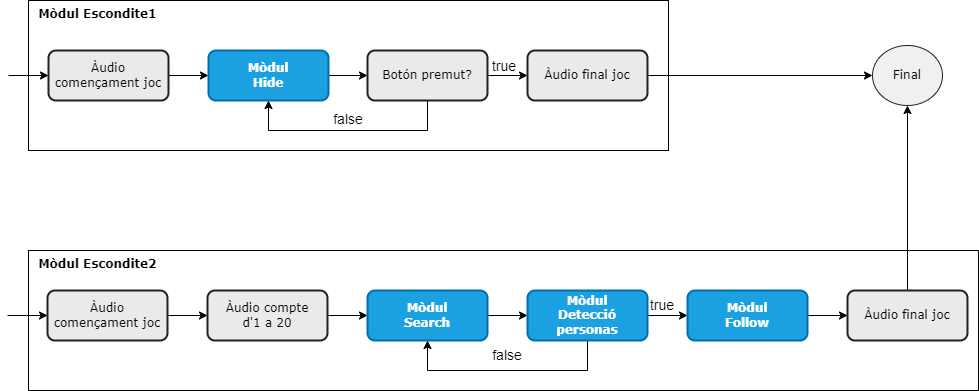

The diagram above was exported from draw.io. Its source (the exported page's mxGraphModel, read from the mxfile embedded in the PNG):
<mxGraphModel dx="1050" dy="483" grid="1" gridSize="10" guides="1" tooltips="1" connect="1" arrows="1" fold="1" page="1" pageScale="1" pageWidth="827" pageHeight="1169" math="0" shadow="0">
  <root>
    <mxCell id="0" />
    <mxCell id="1" parent="0" />
    <mxCell id="YU1ir4OctO4mNc-glWPk-31" value="&lt;font face=&quot;Verdana&quot;&gt;&amp;nbsp; Mòdul Escondite2&lt;/font&gt;" style="rounded=0;whiteSpace=wrap;html=1;align=left;verticalAlign=top;fontStyle=1" parent="1" vertex="1">
      <mxGeometry x="60" y="280" width="950" height="140" as="geometry" />
    </mxCell>
    <mxCell id="YU1ir4OctO4mNc-glWPk-30" value="&lt;font face=&quot;Verdana&quot;&gt;&amp;nbsp; Mòdul Escondite1&lt;/font&gt;" style="rounded=0;whiteSpace=wrap;html=1;align=left;verticalAlign=top;fontStyle=1" parent="1" vertex="1">
      <mxGeometry x="60" y="30" width="640" height="150" as="geometry" />
    </mxCell>
    <mxCell id="YU1ir4OctO4mNc-glWPk-12" style="edgeStyle=orthogonalEdgeStyle;rounded=0;orthogonalLoop=1;jettySize=auto;html=1;exitX=1;exitY=0.5;exitDx=0;exitDy=0;entryX=0;entryY=0.5;entryDx=0;entryDy=0;" parent="1" source="YU1ir4OctO4mNc-glWPk-1" target="YU1ir4OctO4mNc-glWPk-6" edge="1">
      <mxGeometry relative="1" as="geometry" />
    </mxCell>
    <mxCell id="YU1ir4OctO4mNc-glWPk-1" value="Àudio començament joc" style="rounded=1;whiteSpace=wrap;html=1;fillColor=#EAEAEA;strokeColor=#212121;fontColor=#000000;fontFamily=Verdana;strokeWidth=2;" parent="1" vertex="1">
      <mxGeometry x="80" y="80" width="120" height="50" as="geometry" />
    </mxCell>
    <mxCell id="YU1ir4OctO4mNc-glWPk-13" style="edgeStyle=orthogonalEdgeStyle;rounded=0;orthogonalLoop=1;jettySize=auto;html=1;exitX=1;exitY=0.5;exitDx=0;exitDy=0;entryX=0;entryY=0.5;entryDx=0;entryDy=0;" parent="1" source="YU1ir4OctO4mNc-glWPk-2" target="YU1ir4OctO4mNc-glWPk-7" edge="1">
      <mxGeometry relative="1" as="geometry" />
    </mxCell>
    <mxCell id="YU1ir4OctO4mNc-glWPk-2" value="Àudio començament joc" style="rounded=1;whiteSpace=wrap;html=1;fillColor=#EAEAEA;strokeColor=#212121;fontColor=#000000;fontFamily=Verdana;strokeWidth=2;" parent="1" vertex="1">
      <mxGeometry x="79" y="320" width="120" height="50" as="geometry" />
    </mxCell>
    <mxCell id="YU1ir4OctO4mNc-glWPk-3" value="" style="endArrow=classic;html=1;rounded=0;entryX=0;entryY=0.5;entryDx=0;entryDy=0;" parent="1" target="YU1ir4OctO4mNc-glWPk-1" edge="1">
      <mxGeometry width="50" height="50" relative="1" as="geometry">
        <mxPoint x="40" y="105" as="sourcePoint" />
        <mxPoint x="50" y="100" as="targetPoint" />
      </mxGeometry>
    </mxCell>
    <mxCell id="YU1ir4OctO4mNc-glWPk-4" value="" style="endArrow=classic;html=1;rounded=0;entryX=0;entryY=0.5;entryDx=0;entryDy=0;" parent="1" target="YU1ir4OctO4mNc-glWPk-2" edge="1">
      <mxGeometry width="50" height="50" relative="1" as="geometry">
        <mxPoint x="39" y="345" as="sourcePoint" />
        <mxPoint x="89" y="155" as="targetPoint" />
      </mxGeometry>
    </mxCell>
    <mxCell id="YU1ir4OctO4mNc-glWPk-27" style="edgeStyle=orthogonalEdgeStyle;rounded=0;orthogonalLoop=1;jettySize=auto;html=1;exitX=1;exitY=0.5;exitDx=0;exitDy=0;entryX=0;entryY=0.5;entryDx=0;entryDy=0;" parent="1" source="YU1ir4OctO4mNc-glWPk-6" target="YU1ir4OctO4mNc-glWPk-21" edge="1">
      <mxGeometry relative="1" as="geometry" />
    </mxCell>
    <mxCell id="YU1ir4OctO4mNc-glWPk-6" value="Mòdul&lt;br&gt;Hide" style="rounded=1;whiteSpace=wrap;html=1;fillColor=#1ba1e2;strokeColor=#006EAF;fontColor=#ffffff;fontFamily=Verdana;strokeWidth=2;fontStyle=1" parent="1" vertex="1">
      <mxGeometry x="240" y="80" width="120" height="50" as="geometry" />
    </mxCell>
    <mxCell id="YU1ir4OctO4mNc-glWPk-14" style="edgeStyle=orthogonalEdgeStyle;rounded=0;orthogonalLoop=1;jettySize=auto;html=1;exitX=1;exitY=0.5;exitDx=0;exitDy=0;entryX=0;entryY=0.5;entryDx=0;entryDy=0;" parent="1" source="YU1ir4OctO4mNc-glWPk-7" target="YU1ir4OctO4mNc-glWPk-8" edge="1">
      <mxGeometry relative="1" as="geometry" />
    </mxCell>
    <mxCell id="YU1ir4OctO4mNc-glWPk-7" value="Àudio compte &lt;br&gt;d'1 a 20" style="rounded=1;whiteSpace=wrap;html=1;fillColor=#EAEAEA;strokeColor=#212121;fontColor=#000000;fontFamily=Verdana;strokeWidth=2;" parent="1" vertex="1">
      <mxGeometry x="239" y="320" width="120" height="50" as="geometry" />
    </mxCell>
    <mxCell id="YU1ir4OctO4mNc-glWPk-15" style="edgeStyle=orthogonalEdgeStyle;rounded=0;orthogonalLoop=1;jettySize=auto;html=1;exitX=1;exitY=0.5;exitDx=0;exitDy=0;entryX=0;entryY=0.5;entryDx=0;entryDy=0;" parent="1" source="YU1ir4OctO4mNc-glWPk-8" target="YU1ir4OctO4mNc-glWPk-9" edge="1">
      <mxGeometry relative="1" as="geometry" />
    </mxCell>
    <mxCell id="YU1ir4OctO4mNc-glWPk-8" value="Mòdul&lt;br&gt;Search" style="rounded=1;whiteSpace=wrap;html=1;fillColor=#1ba1e2;strokeColor=#006EAF;fontColor=#ffffff;fontFamily=Verdana;strokeWidth=2;fontStyle=1" parent="1" vertex="1">
      <mxGeometry x="399" y="320" width="120" height="50" as="geometry" />
    </mxCell>
    <mxCell id="YU1ir4OctO4mNc-glWPk-16" style="edgeStyle=orthogonalEdgeStyle;rounded=0;orthogonalLoop=1;jettySize=auto;html=1;exitX=0.5;exitY=1;exitDx=0;exitDy=0;entryX=0.5;entryY=1;entryDx=0;entryDy=0;" parent="1" source="YU1ir4OctO4mNc-glWPk-9" target="YU1ir4OctO4mNc-glWPk-8" edge="1">
      <mxGeometry relative="1" as="geometry">
        <Array as="points">
          <mxPoint x="619" y="400" />
          <mxPoint x="459" y="400" />
        </Array>
      </mxGeometry>
    </mxCell>
    <mxCell id="YU1ir4OctO4mNc-glWPk-17" style="edgeStyle=orthogonalEdgeStyle;rounded=0;orthogonalLoop=1;jettySize=auto;html=1;exitX=1;exitY=0.5;exitDx=0;exitDy=0;entryX=0;entryY=0.5;entryDx=0;entryDy=0;" parent="1" source="YU1ir4OctO4mNc-glWPk-9" target="YU1ir4OctO4mNc-glWPk-11" edge="1">
      <mxGeometry relative="1" as="geometry" />
    </mxCell>
    <mxCell id="YU1ir4OctO4mNc-glWPk-9" value="Mòdul&lt;br&gt;Detecció personas" style="rounded=1;whiteSpace=wrap;html=1;fillColor=#1ba1e2;strokeColor=#006EAF;fontColor=#ffffff;fontFamily=Verdana;strokeWidth=2;fontStyle=1" parent="1" vertex="1">
      <mxGeometry x="559" y="320" width="120" height="50" as="geometry" />
    </mxCell>
    <mxCell id="YU1ir4OctO4mNc-glWPk-26" style="edgeStyle=orthogonalEdgeStyle;rounded=0;orthogonalLoop=1;jettySize=auto;html=1;exitX=0.5;exitY=0;exitDx=0;exitDy=0;entryX=0.5;entryY=1;entryDx=0;entryDy=0;" parent="1" source="YU1ir4OctO4mNc-glWPk-10" target="YU1ir4OctO4mNc-glWPk-19" edge="1">
      <mxGeometry relative="1" as="geometry" />
    </mxCell>
    <mxCell id="YU1ir4OctO4mNc-glWPk-10" value="Àudio final joc" style="rounded=1;whiteSpace=wrap;html=1;fillColor=#EAEAEA;strokeColor=#212121;fontColor=#000000;fontFamily=Verdana;strokeWidth=2;" parent="1" vertex="1">
      <mxGeometry x="879" y="320" width="120" height="50" as="geometry" />
    </mxCell>
    <mxCell id="YU1ir4OctO4mNc-glWPk-18" style="edgeStyle=orthogonalEdgeStyle;rounded=0;orthogonalLoop=1;jettySize=auto;html=1;exitX=1;exitY=0.5;exitDx=0;exitDy=0;entryX=0;entryY=0.5;entryDx=0;entryDy=0;" parent="1" source="YU1ir4OctO4mNc-glWPk-11" target="YU1ir4OctO4mNc-glWPk-10" edge="1">
      <mxGeometry relative="1" as="geometry" />
    </mxCell>
    <mxCell id="YU1ir4OctO4mNc-glWPk-11" value="Mòdul&lt;br&gt;Follow" style="rounded=1;whiteSpace=wrap;html=1;fillColor=#1ba1e2;strokeColor=#006EAF;fontColor=#ffffff;fontFamily=Verdana;strokeWidth=2;fontStyle=1" parent="1" vertex="1">
      <mxGeometry x="719" y="320" width="120" height="50" as="geometry" />
    </mxCell>
    <mxCell id="YU1ir4OctO4mNc-glWPk-19" value="Final" style="ellipse;whiteSpace=wrap;html=1;fontFamily=Verdana;fontColor=#000000;strokeColor=#212121;fillColor=#F0F0F0;" parent="1" vertex="1">
      <mxGeometry x="904" y="75" width="70" height="60" as="geometry" />
    </mxCell>
    <mxCell id="YU1ir4OctO4mNc-glWPk-20" style="edgeStyle=orthogonalEdgeStyle;rounded=0;orthogonalLoop=1;jettySize=auto;html=1;exitX=1;exitY=0.5;exitDx=0;exitDy=0;entryX=0;entryY=0.5;entryDx=0;entryDy=0;" parent="1" source="YU1ir4OctO4mNc-glWPk-21" target="YU1ir4OctO4mNc-glWPk-22" edge="1">
      <mxGeometry relative="1" as="geometry" />
    </mxCell>
    <mxCell id="YU1ir4OctO4mNc-glWPk-28" style="edgeStyle=orthogonalEdgeStyle;rounded=0;orthogonalLoop=1;jettySize=auto;html=1;exitX=0.5;exitY=1;exitDx=0;exitDy=0;entryX=0.5;entryY=1;entryDx=0;entryDy=0;" parent="1" source="YU1ir4OctO4mNc-glWPk-21" target="YU1ir4OctO4mNc-glWPk-6" edge="1">
      <mxGeometry relative="1" as="geometry">
        <Array as="points">
          <mxPoint x="459" y="160" />
          <mxPoint x="300" y="160" />
        </Array>
      </mxGeometry>
    </mxCell>
    <mxCell id="YU1ir4OctO4mNc-glWPk-21" value="Botón premut?" style="rounded=1;whiteSpace=wrap;html=1;fillColor=#EAEAEA;strokeColor=#212121;fontColor=#000000;fontFamily=Verdana;strokeWidth=2;" parent="1" vertex="1">
      <mxGeometry x="399" y="80" width="120" height="50" as="geometry" />
    </mxCell>
    <mxCell id="YU1ir4OctO4mNc-glWPk-29" style="edgeStyle=orthogonalEdgeStyle;rounded=0;orthogonalLoop=1;jettySize=auto;html=1;exitX=1;exitY=0.5;exitDx=0;exitDy=0;entryX=0;entryY=0.5;entryDx=0;entryDy=0;" parent="1" source="YU1ir4OctO4mNc-glWPk-22" target="YU1ir4OctO4mNc-glWPk-19" edge="1">
      <mxGeometry relative="1" as="geometry" />
    </mxCell>
    <mxCell id="YU1ir4OctO4mNc-glWPk-22" value="Àudio final joc" style="rounded=1;whiteSpace=wrap;html=1;fillColor=#EAEAEA;strokeColor=#212121;fontColor=#000000;fontFamily=Verdana;strokeWidth=2;" parent="1" vertex="1">
      <mxGeometry x="559" y="80" width="120" height="50" as="geometry" />
    </mxCell>
    <mxCell id="YU1ir4OctO4mNc-glWPk-32" value="&lt;font style=&quot;font-size: 14px;&quot;&gt;false&lt;/font&gt;" style="text;html=1;strokeColor=none;fillColor=none;align=center;verticalAlign=middle;whiteSpace=wrap;rounded=0;" parent="1" vertex="1">
      <mxGeometry x="360" y="134" width="40" height="30" as="geometry" />
    </mxCell>
    <mxCell id="YU1ir4OctO4mNc-glWPk-33" value="&lt;font style=&quot;font-size: 14px;&quot;&gt;false&lt;/font&gt;" style="text;html=1;strokeColor=none;fillColor=none;align=center;verticalAlign=middle;whiteSpace=wrap;rounded=0;" parent="1" vertex="1">
      <mxGeometry x="519" y="370" width="40" height="30" as="geometry" />
    </mxCell>
    <mxCell id="YU1ir4OctO4mNc-glWPk-35" value="&lt;font style=&quot;font-size: 14px;&quot;&gt;true&lt;/font&gt;" style="text;html=1;strokeColor=none;fillColor=none;align=center;verticalAlign=middle;whiteSpace=wrap;rounded=0;" parent="1" vertex="1">
      <mxGeometry x="516" y="81" width="40" height="30" as="geometry" />
    </mxCell>
    <mxCell id="YU1ir4OctO4mNc-glWPk-36" value="&lt;font style=&quot;font-size: 14px;&quot;&gt;true&lt;/font&gt;" style="text;html=1;strokeColor=none;fillColor=none;align=center;verticalAlign=middle;whiteSpace=wrap;rounded=0;" parent="1" vertex="1">
      <mxGeometry x="674" y="320" width="40" height="30" as="geometry" />
    </mxCell>
  </root>
</mxGraphModel>